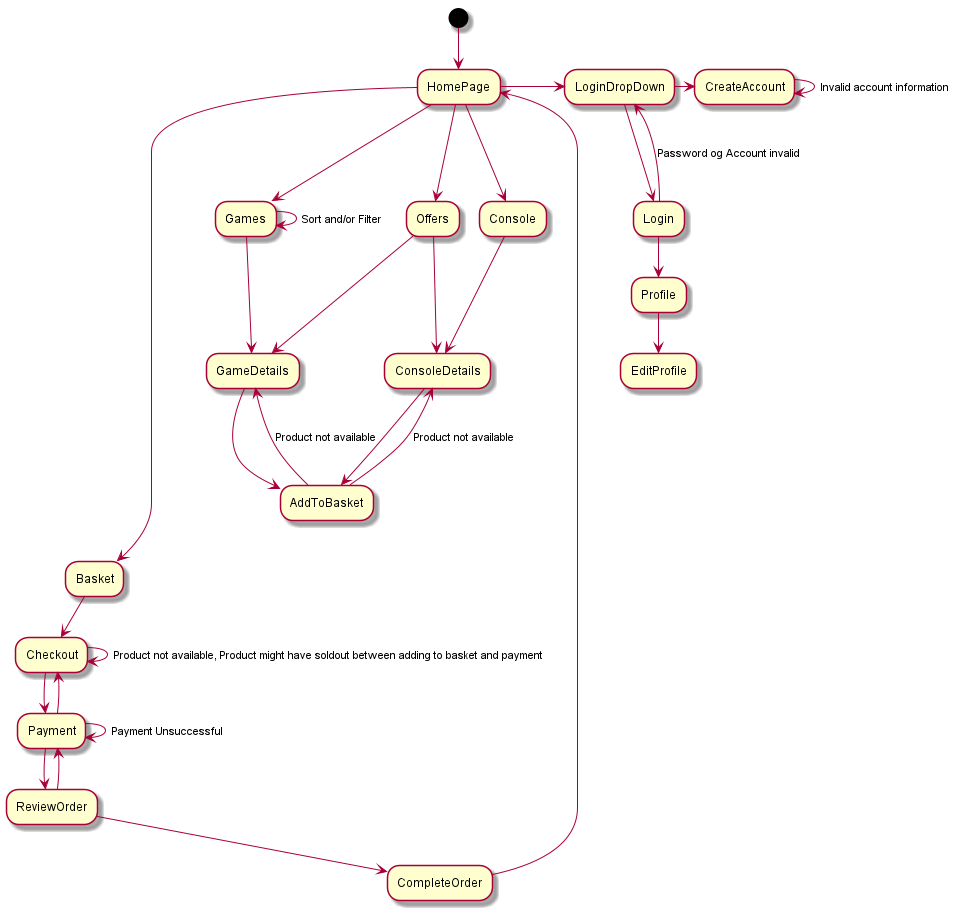

The diagram above was rendered by PlantUML. Its source (embedded in the PNG):
@startuml
(*) --> HomePage
HomePage ---> Games
HomePage ---> Console
HomePage ---> Offers
HomePage --right--> LoginDropDown
HomePage ----down----> Basket
LoginDropDown ---right---> CreateAccount
CreateAccount --->[Invalid account information] CreateAccount
LoginDropDown ---> Login
Login -->[Password og Account invalid] LoginDropDown
Login --> Profile
Profile --> EditProfile
Games --->[Sort and/or Filter] Games
Games ---> GameDetails
Console ---> ConsoleDetails
Offers ---> ConsoleDetails
Offers ---> GameDetails
ConsoleDetails ---> AddToBasket
GameDetails ---> AddToBasket
AddToBasket -up->[Product not available] GameDetails
AddToBasket -up->[Product not available] ConsoleDetails
Basket --> Checkout
Checkout --> Payment
Payment --> Checkout
Checkout -->[Product not available, Product might have soldout between adding to basket and payment] Checkout
Payment --> ReviewOrder
ReviewOrder --> Payment
Payment -->[Payment Unsuccessful] Payment
ReviewOrder --> CompleteOrder
CompleteOrder --> HomePage
@enduml